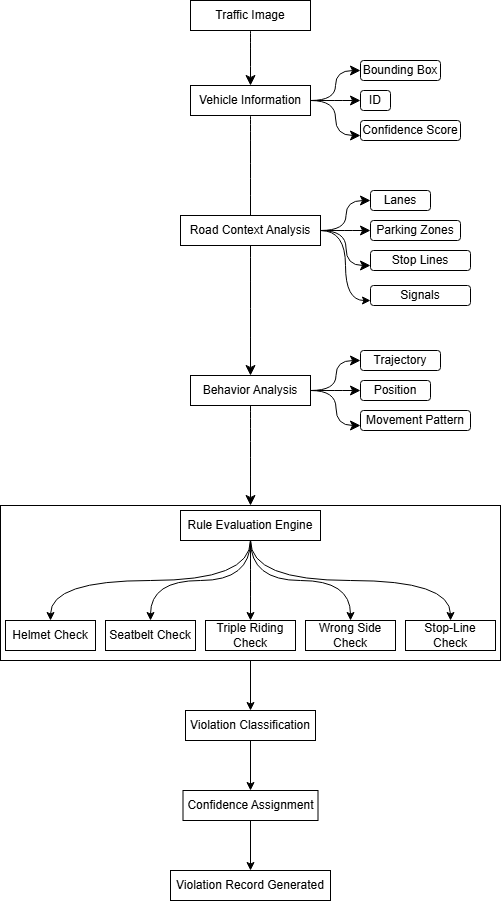

The diagram above was exported from draw.io. Its source (the exported page's mxGraphModel, read from the mxfile embedded in the PNG):
<mxGraphModel dx="1220" dy="937" grid="1" gridSize="10" guides="1" tooltips="1" connect="1" arrows="1" fold="1" page="1" pageScale="1" pageWidth="827" pageHeight="1169" math="0" shadow="0">
  <root>
    <mxCell id="0" />
    <mxCell id="1" parent="0" />
    <mxCell id="BNMvosVKxJl5wZ57lUG0-35" edge="1" parent="1" source="BNMvosVKxJl5wZ57lUG0-24" style="edgeStyle=orthogonalEdgeStyle;rounded=0;orthogonalLoop=1;jettySize=auto;html=1;" target="BNMvosVKxJl5wZ57lUG0-32" value="">
      <mxGeometry relative="1" as="geometry" />
    </mxCell>
    <mxCell id="BNMvosVKxJl5wZ57lUG0-24" parent="1" style="rounded=0;whiteSpace=wrap;html=1;" value="" vertex="1">
      <mxGeometry height="155" width="500" x="140" y="755" as="geometry" />
    </mxCell>
    <mxCell id="95W4xUt7LDs2TAzElu_d-21" edge="1" parent="1" source="95W4xUt7LDs2TAzElu_d-1" style="edgeStyle=none;curved=1;rounded=0;orthogonalLoop=1;jettySize=auto;html=1;fontSize=12;startSize=8;endSize=8;" target="95W4xUt7LDs2TAzElu_d-2" value="">
      <mxGeometry relative="1" as="geometry" />
    </mxCell>
    <mxCell id="95W4xUt7LDs2TAzElu_d-1" parent="1" style="rounded=0;whiteSpace=wrap;html=1;" value="Traffic Image" vertex="1">
      <mxGeometry height="30" width="120" x="330" y="250" as="geometry" />
    </mxCell>
    <mxCell id="95W4xUt7LDs2TAzElu_d-24" edge="1" parent="1" source="95W4xUt7LDs2TAzElu_d-2" style="edgeStyle=orthogonalEdgeStyle;curved=1;rounded=0;orthogonalLoop=1;jettySize=auto;html=1;exitX=1;exitY=0.5;exitDx=0;exitDy=0;entryX=0;entryY=0.5;entryDx=0;entryDy=0;fontSize=12;startSize=8;endSize=8;" target="95W4xUt7LDs2TAzElu_d-3">
      <mxGeometry relative="1" as="geometry" />
    </mxCell>
    <mxCell id="95W4xUt7LDs2TAzElu_d-25" edge="1" parent="1" source="95W4xUt7LDs2TAzElu_d-2" style="edgeStyle=none;curved=1;rounded=0;orthogonalLoop=1;jettySize=auto;html=1;exitX=1;exitY=0.5;exitDx=0;exitDy=0;entryX=0;entryY=0.5;entryDx=0;entryDy=0;fontSize=12;startSize=8;endSize=8;" target="95W4xUt7LDs2TAzElu_d-4">
      <mxGeometry relative="1" as="geometry" />
    </mxCell>
    <mxCell id="95W4xUt7LDs2TAzElu_d-26" edge="1" parent="1" source="95W4xUt7LDs2TAzElu_d-2" style="edgeStyle=orthogonalEdgeStyle;curved=1;rounded=0;orthogonalLoop=1;jettySize=auto;html=1;exitX=1;exitY=0.5;exitDx=0;exitDy=0;entryX=0;entryY=0.75;entryDx=0;entryDy=0;fontSize=12;startSize=8;endSize=8;" target="95W4xUt7LDs2TAzElu_d-6">
      <mxGeometry relative="1" as="geometry" />
    </mxCell>
    <mxCell id="95W4xUt7LDs2TAzElu_d-31" edge="1" parent="1" source="95W4xUt7LDs2TAzElu_d-2" style="edgeStyle=none;curved=1;rounded=0;orthogonalLoop=1;jettySize=auto;html=1;fontSize=12;startSize=8;endSize=8;" target="95W4xUt7LDs2TAzElu_d-9" value="">
      <mxGeometry relative="1" as="geometry" />
    </mxCell>
    <mxCell id="95W4xUt7LDs2TAzElu_d-2" parent="1" style="rounded=0;whiteSpace=wrap;html=1;" value="Vehicle Information" vertex="1">
      <mxGeometry height="30" width="120" x="330" y="335" as="geometry" />
    </mxCell>
    <mxCell id="95W4xUt7LDs2TAzElu_d-3" parent="1" style="rounded=1;whiteSpace=wrap;html=1;" value="Bounding Box" vertex="1">
      <mxGeometry height="20" width="80" x="500" y="310" as="geometry" />
    </mxCell>
    <mxCell id="95W4xUt7LDs2TAzElu_d-4" parent="1" style="rounded=1;whiteSpace=wrap;html=1;" value="ID" vertex="1">
      <mxGeometry height="20" width="30" x="500" y="340" as="geometry" />
    </mxCell>
    <mxCell id="95W4xUt7LDs2TAzElu_d-6" parent="1" style="rounded=1;whiteSpace=wrap;html=1;" value="Confidence Score" vertex="1">
      <mxGeometry height="20" width="100" x="500" y="370" as="geometry" />
    </mxCell>
    <mxCell id="BNMvosVKxJl5wZ57lUG0-10" edge="1" parent="1" source="95W4xUt7LDs2TAzElu_d-7" style="edgeStyle=orthogonalEdgeStyle;rounded=0;orthogonalLoop=1;jettySize=auto;html=1;exitX=1;exitY=0.5;exitDx=0;exitDy=0;entryX=0;entryY=0.75;entryDx=0;entryDy=0;curved=1;" target="BNMvosVKxJl5wZ57lUG0-9">
      <mxGeometry relative="1" as="geometry" />
    </mxCell>
    <mxCell id="95W4xUt7LDs2TAzElu_d-7" parent="1" style="rounded=0;whiteSpace=wrap;html=1;" value="Road Context Analysis" vertex="1">
      <mxGeometry height="30" width="140" x="320" y="465" as="geometry" />
    </mxCell>
    <mxCell id="95W4xUt7LDs2TAzElu_d-32" edge="1" parent="1" source="95W4xUt7LDs2TAzElu_d-9" style="edgeStyle=none;curved=1;rounded=0;orthogonalLoop=1;jettySize=auto;html=1;fontSize=12;startSize=8;endSize=8;entryX=0.5;entryY=0;entryDx=0;entryDy=0;" target="BNMvosVKxJl5wZ57lUG0-24" value="">
      <mxGeometry relative="1" as="geometry">
        <mxPoint x="390" y="750" as="targetPoint" />
      </mxGeometry>
    </mxCell>
    <mxCell id="95W4xUt7LDs2TAzElu_d-9" parent="1" style="rounded=0;whiteSpace=wrap;html=1;" value="Behavior Analysis" vertex="1">
      <mxGeometry height="30" width="120" x="330" y="625" as="geometry" />
    </mxCell>
    <mxCell id="BNMvosVKxJl5wZ57lUG0-3" edge="1" parent="1" style="edgeStyle=orthogonalEdgeStyle;curved=1;rounded=0;orthogonalLoop=1;jettySize=auto;html=1;exitX=1;exitY=0.5;exitDx=0;exitDy=0;entryX=0;entryY=0.5;entryDx=0;entryDy=0;fontSize=12;startSize=8;endSize=8;" target="BNMvosVKxJl5wZ57lUG0-6">
      <mxGeometry relative="1" as="geometry">
        <mxPoint x="460" y="480" as="sourcePoint" />
      </mxGeometry>
    </mxCell>
    <mxCell id="BNMvosVKxJl5wZ57lUG0-4" edge="1" parent="1" style="edgeStyle=none;curved=1;rounded=0;orthogonalLoop=1;jettySize=auto;html=1;exitX=1;exitY=0.5;exitDx=0;exitDy=0;entryX=0;entryY=0.5;entryDx=0;entryDy=0;fontSize=12;startSize=8;endSize=8;" target="BNMvosVKxJl5wZ57lUG0-7">
      <mxGeometry relative="1" as="geometry">
        <mxPoint x="460" y="480" as="sourcePoint" />
      </mxGeometry>
    </mxCell>
    <mxCell id="BNMvosVKxJl5wZ57lUG0-5" edge="1" parent="1" style="edgeStyle=orthogonalEdgeStyle;curved=1;rounded=0;orthogonalLoop=1;jettySize=auto;html=1;exitX=1;exitY=0.5;exitDx=0;exitDy=0;entryX=0;entryY=0.75;entryDx=0;entryDy=0;fontSize=12;startSize=8;endSize=8;" target="BNMvosVKxJl5wZ57lUG0-8">
      <mxGeometry relative="1" as="geometry">
        <mxPoint x="460" y="480" as="sourcePoint" />
      </mxGeometry>
    </mxCell>
    <mxCell id="BNMvosVKxJl5wZ57lUG0-6" parent="1" style="rounded=1;whiteSpace=wrap;html=1;" value="Lanes" vertex="1">
      <mxGeometry height="20" width="60" x="510" y="440" as="geometry" />
    </mxCell>
    <mxCell id="BNMvosVKxJl5wZ57lUG0-7" parent="1" style="rounded=1;whiteSpace=wrap;html=1;" value="Parking Zones" vertex="1">
      <mxGeometry height="20" width="90" x="510" y="470" as="geometry" />
    </mxCell>
    <mxCell id="BNMvosVKxJl5wZ57lUG0-8" parent="1" style="rounded=1;whiteSpace=wrap;html=1;" value="Stop Lines" vertex="1">
      <mxGeometry height="20" width="100" x="510" y="500" as="geometry" />
    </mxCell>
    <mxCell id="BNMvosVKxJl5wZ57lUG0-9" parent="1" style="rounded=1;whiteSpace=wrap;html=1;" value="Signals" vertex="1">
      <mxGeometry height="20" width="100" x="510" y="535" as="geometry" />
    </mxCell>
    <mxCell id="BNMvosVKxJl5wZ57lUG0-11" edge="1" parent="1" style="edgeStyle=orthogonalEdgeStyle;curved=1;rounded=0;orthogonalLoop=1;jettySize=auto;html=1;exitX=1;exitY=0.5;exitDx=0;exitDy=0;entryX=0;entryY=0.5;entryDx=0;entryDy=0;fontSize=12;startSize=8;endSize=8;" target="BNMvosVKxJl5wZ57lUG0-14">
      <mxGeometry relative="1" as="geometry">
        <mxPoint x="450" y="640" as="sourcePoint" />
      </mxGeometry>
    </mxCell>
    <mxCell id="BNMvosVKxJl5wZ57lUG0-12" edge="1" parent="1" style="edgeStyle=none;curved=1;rounded=0;orthogonalLoop=1;jettySize=auto;html=1;exitX=1;exitY=0.5;exitDx=0;exitDy=0;entryX=0;entryY=0.5;entryDx=0;entryDy=0;fontSize=12;startSize=8;endSize=8;" target="BNMvosVKxJl5wZ57lUG0-15">
      <mxGeometry relative="1" as="geometry">
        <mxPoint x="450" y="640" as="sourcePoint" />
      </mxGeometry>
    </mxCell>
    <mxCell id="BNMvosVKxJl5wZ57lUG0-13" edge="1" parent="1" style="edgeStyle=orthogonalEdgeStyle;curved=1;rounded=0;orthogonalLoop=1;jettySize=auto;html=1;exitX=1;exitY=0.5;exitDx=0;exitDy=0;entryX=0;entryY=0.75;entryDx=0;entryDy=0;fontSize=12;startSize=8;endSize=8;" target="BNMvosVKxJl5wZ57lUG0-16">
      <mxGeometry relative="1" as="geometry">
        <mxPoint x="450" y="640" as="sourcePoint" />
      </mxGeometry>
    </mxCell>
    <mxCell id="BNMvosVKxJl5wZ57lUG0-14" parent="1" style="rounded=1;whiteSpace=wrap;html=1;" value="Trajectory" vertex="1">
      <mxGeometry height="20" width="80" x="500" y="600" as="geometry" />
    </mxCell>
    <mxCell id="BNMvosVKxJl5wZ57lUG0-15" parent="1" style="rounded=1;whiteSpace=wrap;html=1;" value="Position" vertex="1">
      <mxGeometry height="20" width="70" x="500" y="630" as="geometry" />
    </mxCell>
    <mxCell id="BNMvosVKxJl5wZ57lUG0-16" parent="1" style="rounded=1;whiteSpace=wrap;html=1;" value="Movement Pattern" vertex="1">
      <mxGeometry height="20" width="110" x="500" y="660" as="geometry" />
    </mxCell>
    <mxCell id="BNMvosVKxJl5wZ57lUG0-27" edge="1" parent="1" source="BNMvosVKxJl5wZ57lUG0-18" style="edgeStyle=orthogonalEdgeStyle;rounded=0;orthogonalLoop=1;jettySize=auto;html=1;exitX=0.5;exitY=1;exitDx=0;exitDy=0;entryX=0.5;entryY=0;entryDx=0;entryDy=0;curved=1;" target="BNMvosVKxJl5wZ57lUG0-19">
      <mxGeometry relative="1" as="geometry" />
    </mxCell>
    <mxCell id="BNMvosVKxJl5wZ57lUG0-28" edge="1" parent="1" source="BNMvosVKxJl5wZ57lUG0-18" style="edgeStyle=orthogonalEdgeStyle;rounded=0;orthogonalLoop=1;jettySize=auto;html=1;exitX=0.5;exitY=1;exitDx=0;exitDy=0;entryX=0.5;entryY=0;entryDx=0;entryDy=0;curved=1;" target="BNMvosVKxJl5wZ57lUG0-20">
      <mxGeometry relative="1" as="geometry" />
    </mxCell>
    <mxCell id="BNMvosVKxJl5wZ57lUG0-29" edge="1" parent="1" source="BNMvosVKxJl5wZ57lUG0-18" style="edgeStyle=orthogonalEdgeStyle;rounded=0;orthogonalLoop=1;jettySize=auto;html=1;exitX=0.5;exitY=1;exitDx=0;exitDy=0;entryX=0.5;entryY=0;entryDx=0;entryDy=0;curved=1;" target="BNMvosVKxJl5wZ57lUG0-21">
      <mxGeometry relative="1" as="geometry" />
    </mxCell>
    <mxCell id="BNMvosVKxJl5wZ57lUG0-30" edge="1" parent="1" source="BNMvosVKxJl5wZ57lUG0-18" style="edgeStyle=orthogonalEdgeStyle;rounded=0;orthogonalLoop=1;jettySize=auto;html=1;exitX=0.5;exitY=1;exitDx=0;exitDy=0;entryX=0.5;entryY=0;entryDx=0;entryDy=0;curved=1;" target="BNMvosVKxJl5wZ57lUG0-22">
      <mxGeometry relative="1" as="geometry" />
    </mxCell>
    <mxCell id="BNMvosVKxJl5wZ57lUG0-31" edge="1" parent="1" source="BNMvosVKxJl5wZ57lUG0-18" style="edgeStyle=orthogonalEdgeStyle;rounded=0;orthogonalLoop=1;jettySize=auto;html=1;exitX=0.5;exitY=1;exitDx=0;exitDy=0;curved=1;" target="BNMvosVKxJl5wZ57lUG0-23">
      <mxGeometry relative="1" as="geometry" />
    </mxCell>
    <mxCell id="BNMvosVKxJl5wZ57lUG0-18" parent="1" style="rounded=0;whiteSpace=wrap;html=1;" value="Rule Evaluation Engine" vertex="1">
      <mxGeometry height="30" width="140" x="320" y="760" as="geometry" />
    </mxCell>
    <mxCell id="BNMvosVKxJl5wZ57lUG0-19" parent="1" style="rounded=0;whiteSpace=wrap;html=1;" value="Helmet Check" vertex="1">
      <mxGeometry height="30" width="90" x="145" y="870" as="geometry" />
    </mxCell>
    <mxCell id="BNMvosVKxJl5wZ57lUG0-20" parent="1" style="rounded=0;whiteSpace=wrap;html=1;" value="Seatbelt Check" vertex="1">
      <mxGeometry height="30" width="90" x="245" y="870" as="geometry" />
    </mxCell>
    <mxCell id="BNMvosVKxJl5wZ57lUG0-21" parent="1" style="rounded=0;whiteSpace=wrap;html=1;" value="Triple Riding Check" vertex="1">
      <mxGeometry height="30" width="90" x="345" y="870" as="geometry" />
    </mxCell>
    <mxCell id="BNMvosVKxJl5wZ57lUG0-22" parent="1" style="rounded=0;whiteSpace=wrap;html=1;" value="Wrong Side Check" vertex="1">
      <mxGeometry height="30" width="90" x="445" y="870" as="geometry" />
    </mxCell>
    <mxCell id="BNMvosVKxJl5wZ57lUG0-23" parent="1" style="rounded=0;whiteSpace=wrap;html=1;" value="Stop-Line Check" vertex="1">
      <mxGeometry height="30" width="90" x="545" y="870" as="geometry" />
    </mxCell>
    <mxCell id="BNMvosVKxJl5wZ57lUG0-36" edge="1" parent="1" source="BNMvosVKxJl5wZ57lUG0-32" style="edgeStyle=orthogonalEdgeStyle;rounded=0;orthogonalLoop=1;jettySize=auto;html=1;" target="BNMvosVKxJl5wZ57lUG0-33" value="">
      <mxGeometry relative="1" as="geometry" />
    </mxCell>
    <mxCell id="BNMvosVKxJl5wZ57lUG0-32" parent="1" style="rounded=0;whiteSpace=wrap;html=1;" value="Violation Classification" vertex="1">
      <mxGeometry height="30" width="130" x="325" y="960" as="geometry" />
    </mxCell>
    <mxCell id="BNMvosVKxJl5wZ57lUG0-37" edge="1" parent="1" source="BNMvosVKxJl5wZ57lUG0-33" style="edgeStyle=orthogonalEdgeStyle;rounded=0;orthogonalLoop=1;jettySize=auto;html=1;" target="BNMvosVKxJl5wZ57lUG0-34" value="">
      <mxGeometry relative="1" as="geometry" />
    </mxCell>
    <mxCell id="BNMvosVKxJl5wZ57lUG0-33" parent="1" style="rounded=0;whiteSpace=wrap;html=1;" value="Confidence Assignment" vertex="1">
      <mxGeometry height="30" width="135" x="322.5" y="1040" as="geometry" />
    </mxCell>
    <mxCell id="BNMvosVKxJl5wZ57lUG0-34" parent="1" style="rounded=0;whiteSpace=wrap;html=1;" value="Violation Record Generated" vertex="1">
      <mxGeometry height="30" width="160" x="310" y="1120" as="geometry" />
    </mxCell>
  </root>
</mxGraphModel>